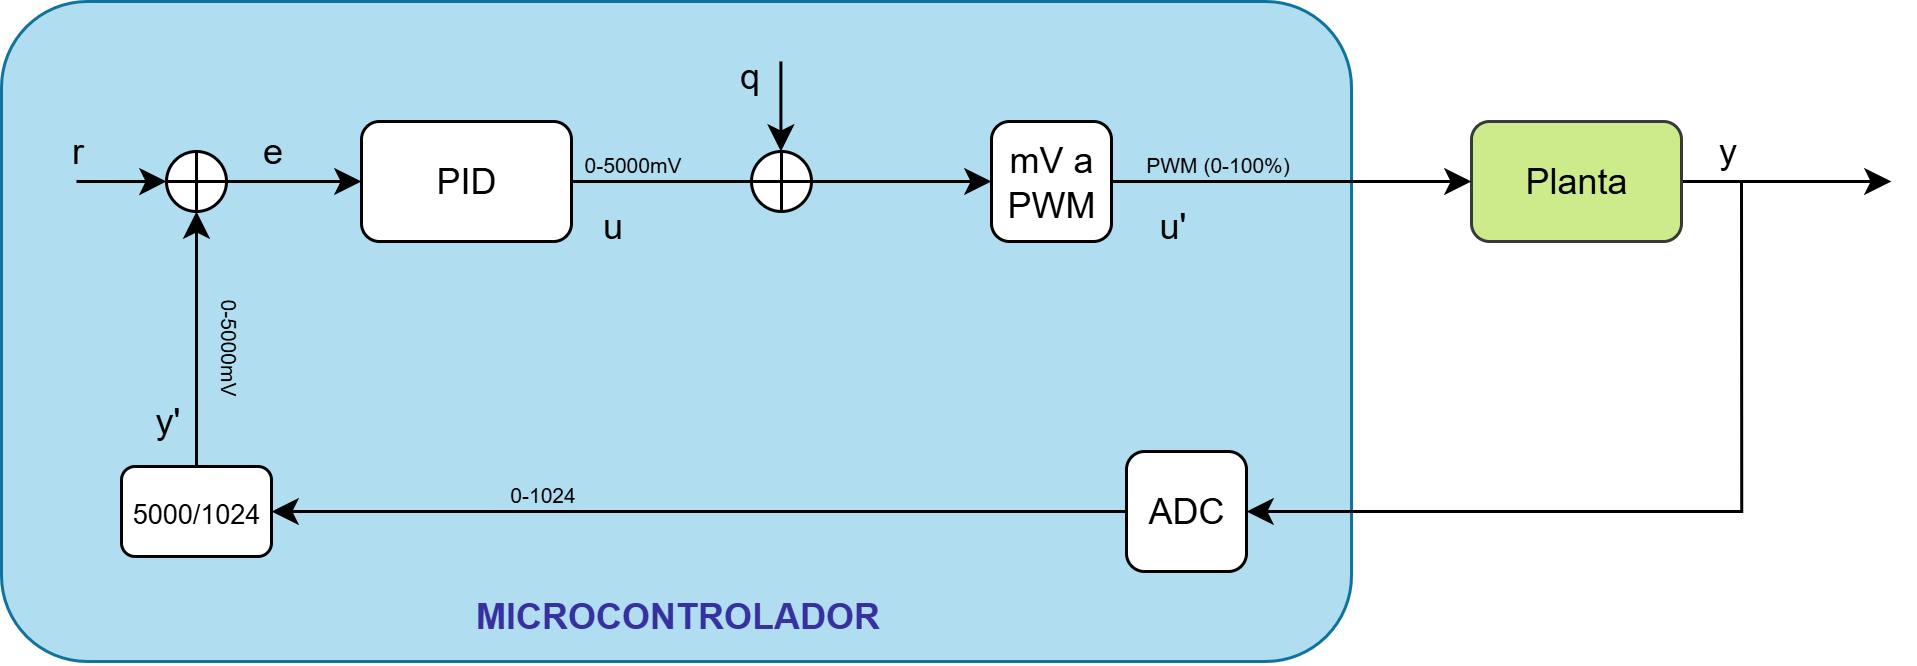

The diagram above was exported from draw.io. Its source (the exported page's mxGraphModel, read from the mxfile embedded in the PNG):
<mxGraphModel dx="933" dy="536" grid="1" gridSize="10" guides="1" tooltips="1" connect="1" arrows="1" fold="1" page="1" pageScale="1" pageWidth="827" pageHeight="1169" math="0" shadow="0">
  <root>
    <mxCell id="WIyWlLk6GJQsqaUBKTNV-0" />
    <mxCell id="WIyWlLk6GJQsqaUBKTNV-1" parent="WIyWlLk6GJQsqaUBKTNV-0" />
    <mxCell id="bSdGsAIrRxLwKk3r8in3-15" value="" style="rounded=1;whiteSpace=wrap;html=1;labelBackgroundColor=default;fillColor=#b1ddf0;strokeColor=#10739e;gradientColor=none;fillStyle=auto;arcSize=13;" vertex="1" parent="WIyWlLk6GJQsqaUBKTNV-1">
      <mxGeometry x="180" y="130" width="450" height="220" as="geometry" />
    </mxCell>
    <mxCell id="bSdGsAIrRxLwKk3r8in3-0" style="edgeStyle=orthogonalEdgeStyle;rounded=0;orthogonalLoop=1;jettySize=auto;html=1;" edge="1" parent="WIyWlLk6GJQsqaUBKTNV-1" source="WIyWlLk6GJQsqaUBKTNV-3">
      <mxGeometry relative="1" as="geometry">
        <mxPoint x="809.9999999999998" y="190" as="targetPoint" />
      </mxGeometry>
    </mxCell>
    <mxCell id="WIyWlLk6GJQsqaUBKTNV-3" value="Planta" style="rounded=1;whiteSpace=wrap;html=1;fontSize=12;glass=0;strokeWidth=1;shadow=0;fillColor=#cdeb8b;strokeColor=#36393d;" parent="WIyWlLk6GJQsqaUBKTNV-1" vertex="1">
      <mxGeometry x="670" y="170" width="70" height="40" as="geometry" />
    </mxCell>
    <mxCell id="bSdGsAIrRxLwKk3r8in3-1" value="ADC" style="rounded=1;whiteSpace=wrap;html=1;fontSize=12;glass=0;strokeWidth=1;shadow=0;" vertex="1" parent="WIyWlLk6GJQsqaUBKTNV-1">
      <mxGeometry x="555" y="280" width="40" height="40" as="geometry" />
    </mxCell>
    <mxCell id="bSdGsAIrRxLwKk3r8in3-2" value="&lt;font style=&quot;font-size: 9px;&quot;&gt;5000/1024&lt;/font&gt;" style="rounded=1;whiteSpace=wrap;html=1;fontSize=12;glass=0;strokeWidth=1;shadow=0;" vertex="1" parent="WIyWlLk6GJQsqaUBKTNV-1">
      <mxGeometry x="220" y="285" width="50" height="30" as="geometry" />
    </mxCell>
    <mxCell id="bSdGsAIrRxLwKk3r8in3-4" value="&lt;font&gt;0-1024&lt;/font&gt;" style="text;html=1;align=center;verticalAlign=middle;resizable=0;points=[];autosize=1;strokeColor=none;fillColor=none;fontSize=7;" vertex="1" parent="WIyWlLk6GJQsqaUBKTNV-1">
      <mxGeometry x="335" y="285" width="50" height="20" as="geometry" />
    </mxCell>
    <mxCell id="bSdGsAIrRxLwKk3r8in3-5" value="" style="endArrow=classic;html=1;rounded=0;exitX=0;exitY=0.5;exitDx=0;exitDy=0;entryX=1;entryY=0.5;entryDx=0;entryDy=0;" edge="1" parent="WIyWlLk6GJQsqaUBKTNV-1" source="bSdGsAIrRxLwKk3r8in3-1" target="bSdGsAIrRxLwKk3r8in3-2">
      <mxGeometry width="50" height="50" relative="1" as="geometry">
        <mxPoint x="210" y="320" as="sourcePoint" />
        <mxPoint x="260" y="270" as="targetPoint" />
      </mxGeometry>
    </mxCell>
    <mxCell id="bSdGsAIrRxLwKk3r8in3-8" value="PID" style="rounded=1;whiteSpace=wrap;html=1;fontSize=12;glass=0;strokeWidth=1;shadow=0;" vertex="1" parent="WIyWlLk6GJQsqaUBKTNV-1">
      <mxGeometry x="300" y="170" width="70" height="40" as="geometry" />
    </mxCell>
    <mxCell id="bSdGsAIrRxLwKk3r8in3-10" value="&lt;font&gt;u&amp;nbsp;&lt;/font&gt;" style="text;html=1;align=center;verticalAlign=middle;resizable=0;points=[];autosize=1;strokeColor=none;fillColor=none;fontSize=12;" vertex="1" parent="WIyWlLk6GJQsqaUBKTNV-1">
      <mxGeometry x="370" y="190" width="30" height="30" as="geometry" />
    </mxCell>
    <mxCell id="bSdGsAIrRxLwKk3r8in3-11" value="&lt;font&gt;y&lt;/font&gt;" style="text;html=1;align=center;verticalAlign=middle;resizable=0;points=[];autosize=1;strokeColor=none;fillColor=none;fontSize=12;" vertex="1" parent="WIyWlLk6GJQsqaUBKTNV-1">
      <mxGeometry x="740" y="165" width="30" height="30" as="geometry" />
    </mxCell>
    <mxCell id="bSdGsAIrRxLwKk3r8in3-13" value="" style="endArrow=classic;html=1;rounded=0;entryX=0;entryY=0.5;entryDx=0;entryDy=0;" edge="1" parent="WIyWlLk6GJQsqaUBKTNV-1">
      <mxGeometry width="50" height="50" relative="1" as="geometry">
        <mxPoint x="205" y="190" as="sourcePoint" />
        <mxPoint x="235" y="190.01" as="targetPoint" />
      </mxGeometry>
    </mxCell>
    <mxCell id="bSdGsAIrRxLwKk3r8in3-14" value="&lt;font&gt;r&lt;/font&gt;" style="text;html=1;align=center;verticalAlign=middle;resizable=0;points=[];autosize=1;strokeColor=none;fillColor=none;fontSize=12;" vertex="1" parent="WIyWlLk6GJQsqaUBKTNV-1">
      <mxGeometry x="190" y="165" width="30" height="30" as="geometry" />
    </mxCell>
    <mxCell id="bSdGsAIrRxLwKk3r8in3-16" value="MICROCONTROLADOR" style="text;html=1;align=center;verticalAlign=middle;resizable=0;points=[];autosize=1;strokeColor=none;fillColor=none;fontColor=light-dark(#3731a0, #bdb2ff);fontStyle=1" vertex="1" parent="WIyWlLk6GJQsqaUBKTNV-1">
      <mxGeometry x="325" y="320" width="160" height="30" as="geometry" />
    </mxCell>
    <mxCell id="bSdGsAIrRxLwKk3r8in3-17" style="edgeStyle=orthogonalEdgeStyle;rounded=0;orthogonalLoop=1;jettySize=auto;html=1;entryX=1;entryY=0.5;entryDx=0;entryDy=0;" edge="1" parent="WIyWlLk6GJQsqaUBKTNV-1" target="bSdGsAIrRxLwKk3r8in3-1">
      <mxGeometry relative="1" as="geometry">
        <mxPoint x="590" y="300" as="targetPoint" />
        <mxPoint x="760" y="190" as="sourcePoint" />
        <Array as="points">
          <mxPoint x="760" y="300" />
        </Array>
      </mxGeometry>
    </mxCell>
    <mxCell id="bSdGsAIrRxLwKk3r8in3-19" value="&lt;font&gt;0-5000mV&lt;/font&gt;" style="text;html=1;align=center;verticalAlign=middle;resizable=0;points=[];autosize=1;strokeColor=none;fillColor=none;fontSize=7;rotation=90;" vertex="1" parent="WIyWlLk6GJQsqaUBKTNV-1">
      <mxGeometry x="225" y="235" width="60" height="20" as="geometry" />
    </mxCell>
    <mxCell id="bSdGsAIrRxLwKk3r8in3-20" value="&lt;font&gt;y'&lt;/font&gt;" style="text;html=1;align=center;verticalAlign=middle;resizable=0;points=[];autosize=1;strokeColor=none;fillColor=none;fontSize=12;" vertex="1" parent="WIyWlLk6GJQsqaUBKTNV-1">
      <mxGeometry x="220" y="255" width="30" height="30" as="geometry" />
    </mxCell>
    <mxCell id="bSdGsAIrRxLwKk3r8in3-21" value="mV a PWM" style="rounded=1;whiteSpace=wrap;html=1;fontSize=12;glass=0;strokeWidth=1;shadow=0;" vertex="1" parent="WIyWlLk6GJQsqaUBKTNV-1">
      <mxGeometry x="510" y="170" width="40" height="40" as="geometry" />
    </mxCell>
    <mxCell id="bSdGsAIrRxLwKk3r8in3-23" value="" style="endArrow=classic;html=1;rounded=0;exitX=1;exitY=0.5;exitDx=0;exitDy=0;entryX=0;entryY=0.5;entryDx=0;entryDy=0;" edge="1" parent="WIyWlLk6GJQsqaUBKTNV-1" source="bSdGsAIrRxLwKk3r8in3-8" target="bSdGsAIrRxLwKk3r8in3-21">
      <mxGeometry width="50" height="50" relative="1" as="geometry">
        <mxPoint x="450" y="220" as="sourcePoint" />
        <mxPoint x="370" y="220" as="targetPoint" />
      </mxGeometry>
    </mxCell>
    <mxCell id="bSdGsAIrRxLwKk3r8in3-24" value="&lt;font&gt;0-5000mV&lt;/font&gt;" style="text;html=1;align=center;verticalAlign=middle;resizable=0;points=[];autosize=1;strokeColor=none;fillColor=none;fontSize=7;rotation=0;" vertex="1" parent="WIyWlLk6GJQsqaUBKTNV-1">
      <mxGeometry x="360" y="175" width="60" height="20" as="geometry" />
    </mxCell>
    <mxCell id="bSdGsAIrRxLwKk3r8in3-25" value="" style="endArrow=classic;html=1;rounded=0;exitX=1;exitY=0.5;exitDx=0;exitDy=0;entryX=0;entryY=0.5;entryDx=0;entryDy=0;" edge="1" parent="WIyWlLk6GJQsqaUBKTNV-1" source="bSdGsAIrRxLwKk3r8in3-21" target="WIyWlLk6GJQsqaUBKTNV-3">
      <mxGeometry width="50" height="50" relative="1" as="geometry">
        <mxPoint x="580" y="210" as="sourcePoint" />
        <mxPoint x="650" y="210" as="targetPoint" />
      </mxGeometry>
    </mxCell>
    <mxCell id="bSdGsAIrRxLwKk3r8in3-26" value="&lt;font&gt;PWM (0-100%)&lt;/font&gt;" style="text;html=1;align=center;verticalAlign=middle;resizable=0;points=[];autosize=1;strokeColor=none;fillColor=none;fontSize=7;rotation=0;" vertex="1" parent="WIyWlLk6GJQsqaUBKTNV-1">
      <mxGeometry x="550" y="175" width="70" height="20" as="geometry" />
    </mxCell>
    <mxCell id="bSdGsAIrRxLwKk3r8in3-27" value="&lt;font&gt;u'&lt;/font&gt;" style="text;html=1;align=center;verticalAlign=middle;resizable=0;points=[];autosize=1;strokeColor=none;fillColor=none;fontSize=12;" vertex="1" parent="WIyWlLk6GJQsqaUBKTNV-1">
      <mxGeometry x="555" y="190" width="30" height="30" as="geometry" />
    </mxCell>
    <mxCell id="bSdGsAIrRxLwKk3r8in3-28" value="" style="shape=orEllipse;perimeter=ellipsePerimeter;whiteSpace=wrap;html=1;backgroundOutline=1;" vertex="1" parent="WIyWlLk6GJQsqaUBKTNV-1">
      <mxGeometry x="235" y="180" width="20" height="20" as="geometry" />
    </mxCell>
    <mxCell id="bSdGsAIrRxLwKk3r8in3-30" value="" style="endArrow=classic;html=1;rounded=0;entryX=0.5;entryY=1;entryDx=0;entryDy=0;exitX=0.5;exitY=0;exitDx=0;exitDy=0;" edge="1" parent="WIyWlLk6GJQsqaUBKTNV-1" source="bSdGsAIrRxLwKk3r8in3-2" target="bSdGsAIrRxLwKk3r8in3-28">
      <mxGeometry width="50" height="50" relative="1" as="geometry">
        <mxPoint x="250" y="240" as="sourcePoint" />
        <mxPoint x="280" y="240.01" as="targetPoint" />
      </mxGeometry>
    </mxCell>
    <mxCell id="bSdGsAIrRxLwKk3r8in3-33" value="" style="endArrow=classic;html=1;rounded=0;exitX=1;exitY=0.5;exitDx=0;exitDy=0;entryX=0;entryY=0.5;entryDx=0;entryDy=0;" edge="1" parent="WIyWlLk6GJQsqaUBKTNV-1" source="bSdGsAIrRxLwKk3r8in3-28" target="bSdGsAIrRxLwKk3r8in3-8">
      <mxGeometry width="50" height="50" relative="1" as="geometry">
        <mxPoint x="270" y="190" as="sourcePoint" />
        <mxPoint x="270" y="190" as="targetPoint" />
      </mxGeometry>
    </mxCell>
    <mxCell id="bSdGsAIrRxLwKk3r8in3-35" value="&lt;font&gt;e&lt;/font&gt;" style="text;html=1;align=center;verticalAlign=middle;resizable=0;points=[];autosize=1;strokeColor=none;fillColor=none;fontSize=12;" vertex="1" parent="WIyWlLk6GJQsqaUBKTNV-1">
      <mxGeometry x="255" y="165" width="30" height="30" as="geometry" />
    </mxCell>
    <mxCell id="bSdGsAIrRxLwKk3r8in3-40" value="" style="endArrow=classic;html=1;rounded=0;entryX=0.5;entryY=0;entryDx=0;entryDy=0;" edge="1" parent="WIyWlLk6GJQsqaUBKTNV-1">
      <mxGeometry width="50" height="50" relative="1" as="geometry">
        <mxPoint x="439.8" y="150" as="sourcePoint" />
        <mxPoint x="439.8" y="180" as="targetPoint" />
      </mxGeometry>
    </mxCell>
    <mxCell id="bSdGsAIrRxLwKk3r8in3-41" value="&lt;font&gt;q&lt;/font&gt;" style="text;html=1;align=center;verticalAlign=middle;resizable=0;points=[];autosize=1;strokeColor=none;fillColor=none;fontSize=12;" vertex="1" parent="WIyWlLk6GJQsqaUBKTNV-1">
      <mxGeometry x="414" y="140" width="30" height="30" as="geometry" />
    </mxCell>
    <mxCell id="bSdGsAIrRxLwKk3r8in3-42" value="" style="shape=orEllipse;perimeter=ellipsePerimeter;whiteSpace=wrap;html=1;backgroundOutline=1;" vertex="1" parent="WIyWlLk6GJQsqaUBKTNV-1">
      <mxGeometry x="430" y="180" width="20" height="20" as="geometry" />
    </mxCell>
  </root>
</mxGraphModel>